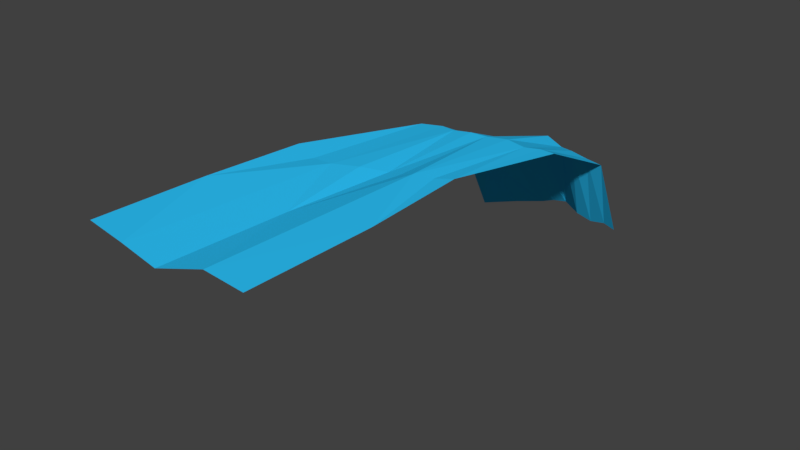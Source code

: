 # Source: rightRiver.blend  (saved by Blender 2.79.0; exported with 4.5.12 LTS)
import bpy
from mathutils import Matrix  # noqa: F401  (used for matrix-valued properties, if any)

bpy.ops.wm.read_factory_settings(use_empty=True)
scene = bpy.context.scene
scene.name = 'Scene'

# ---- collections
col_collection_1 = bpy.data.collections.new('Collection 1'); scene.collection.children.link(col_collection_1)

# ---- materials (node trees are filled in below, after node groups)
mat_material_004 = bpy.data.materials.new('Material.004')
mat_material_004.alpha_threshold = 0.0
mat_material_004.use_transparent_shadow = False
mat_material_004.diffuse_color = (0.02758, 0.5716, 1.0, 1.0)
mat_material_004.roughness = 0.5
mat_material_004.specular_intensity = 0.0

# ---- material node trees

# ---- world
world_world = bpy.data.worlds.new('World'); scene.world = world_world
world_world.color = (0.05088, 0.05088, 0.05088)
world_world.use_sun_shadow = False
world_world.sun_shadow_jitter_overblur = 0.0
world_world.cycles.sampling_method = 'MANUAL'

# ---- meshes
me_plane_001 = bpy.data.meshes.new('Plane.001')
me_plane_001.from_pydata([(-1.035, -0.9816, 0.07293), (1.121, -0.9765, 0.04), (-0.6736, 1.013, -1.745), (1.216, 1.149, -1.731), (-1.074, -0.05552, 0.03611), (0.08713, -1.02, -0.02533), (0.8943, 0.08422, 0.01015), (0.306, 1.209, -1.638), (0.1061, 0.02306, -0.07211), (1.142, 0.6155, -0.1118), (-0.1427, 1.244, -1.805), (-0.6856, 0.5237, -0.1063), (0.7918, 1.176, -1.758), (0.2544, 0.5608, -0.07015), (-0.4454, -0.0939, -0.005973), (0.5089, 0.005606, 0.04076), (-0.1939, 0.5355, -0.07994), (0.7689, 0.5838, -0.09781), (-1.025, -0.5191, 0.09085), (0.5783, -0.9714, 0.07513), (-0.4423, -1.008, 0.05175), (1.059, -0.4128, 0.02691), (0.05063, -0.473, -0.05808), (-0.7213, -0.09205, -0.01666), (0.3078, -0.001853, -0.03263), (-0.1522, -0.0429, -0.01148), (0.7069, 0.04348, 0.002119), (1.213, 0.9622, -0.5769), (-0.4016, 1.147, -1.782), (0.5813, 1.166, -1.685), (0.4179, 0.9384, -0.3512), (0.09187, 1.214, -1.685), (-0.6824, 0.833, -0.7059), (1.034, 1.159, -1.697), (-0.1246, 0.8929, -0.6022), (-0.4244, 0.5549, -0.09947), (0.03908, 0.5501, -0.06229), (0.8393, 0.9166, -0.4354), (0.4971, 0.5958, -0.07838), (0.9412, 0.619, -0.1107), (0.6314, 0.9448, -0.4619), (-0.4405, 0.8916, -0.8508), (0.1359, 0.9166, -0.4954), (1.021, 0.9467, -0.524)], [], [(27, 33, 43), (42, 7, 31), (14, 18, 20), (15, 24, 22), (41, 10, 28), (14, 35, 11), (8, 36, 16), (37, 29, 40), (15, 38, 13), (6, 39, 17), (40, 7, 30), (38, 30, 13), (17, 40, 38), (41, 2, 32), (35, 32, 11), (35, 34, 41), (34, 31, 10), (16, 42, 34), (13, 42, 36), (43, 12, 37), (39, 37, 17), (9, 43, 39), (27, 3, 33), (42, 30, 7), (18, 0, 20), (20, 5, 22), (22, 8, 25), (22, 25, 14), (18, 14, 23), (23, 4, 18), (22, 14, 20), (22, 5, 19), (19, 1, 21), (21, 6, 26), (21, 26, 15), (22, 19, 15), (24, 8, 22), (21, 15, 19), (41, 34, 10), (11, 4, 23), (23, 14, 11), (16, 35, 14), (16, 14, 25), (25, 8, 16), (13, 36, 8), (37, 12, 29), (13, 8, 24), (24, 15, 13), (17, 38, 15), (17, 15, 26), (26, 6, 17), (9, 39, 6), (40, 29, 7), (38, 40, 30), (17, 37, 40), (41, 28, 2), (35, 41, 32), (35, 16, 34), (34, 42, 31), (16, 36, 42), (13, 30, 42), (43, 33, 12), (39, 43, 37), (9, 27, 43)])
me_plane_001.materials.append(mat_material_004)
me_plane_001.use_remesh_preserve_volume = False
me_plane_001.use_remesh_preserve_attributes = False
me_plane_001.use_mirror_vertex_groups = False
me_plane_001.update()

# ---- objects
ob_river1 = bpy.data.objects.new('River1', me_plane_001)

# ---- transforms, parenting, visibility, modifiers, constraints
ob_river1.location = (-3.268, 2.99, 2.531)
ob_river1.rotation_euler = (-0.04943, 0.004832, 0.01568)
ob_river1.scale = (1.0, 3.279, 1.0)
ob_river1.lineart.crease_threshold = 0.0

# ---- collection membership
col_collection_1.objects.link(ob_river1)

# ---- scene / render settings (as saved in the file)
scene.frame_start = 1; scene.frame_end = 250; scene.frame_set(1)
scene.render.engine = 'BLENDER_EEVEE_NEXT'
scene.render.resolution_percentage = 50
scene.render.dither_intensity = 0.0
scene.cycles.use_denoising = False
scene.cycles.samples = 128
scene.cycles.sampling_pattern = 'TABULATED_SOBOL'
scene.cycles.use_adaptive_sampling = False
scene.cycles.use_light_tree = False
scene.cycles.blur_glossy = 0.0
scene.cycles.sample_clamp_indirect = 0.0
scene.view_settings.view_transform = 'Standard'
bpy.context.view_layer.update()

# ---- added for rendering (the .blend has no active camera and no usable light): camera, sun
cam_auto = bpy.data.cameras.new('AutoCamera')
cam_auto.lens = 50.0
cam_auto.sensor_width = 36.0
cam_auto.clip_end = 1000.0
ob_auto_camera = bpy.data.objects.new('AutoCamera', cam_auto)
scene.collection.objects.link(ob_auto_camera)
ob_auto_camera.location = (4.41794, -5.83136, 7.75507)
ob_auto_camera.rotation_euler = (1.09748, -7.21219e-08, 0.694738)
scene.camera = ob_auto_camera
light_auto_sun = bpy.data.lights.new('AutoSun', 'SUN')
light_auto_sun.energy = 3.0
light_auto_sun.angle = 0.0523599
ob_auto_sun = bpy.data.objects.new('AutoSun', light_auto_sun)
scene.collection.objects.link(ob_auto_sun)
ob_auto_sun.rotation_euler = (0.872665, 0.174533, 0.523599)
bpy.context.view_layer.update()
